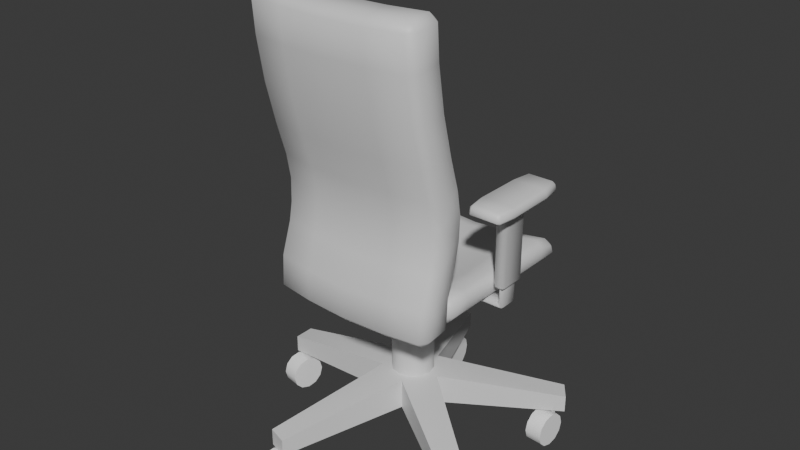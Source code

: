 # Source: Chair.blend  (saved by Blender 4.5.90; exported with 4.5.12 LTS)
import bpy
from mathutils import Matrix  # noqa: F401  (used for matrix-valued properties, if any)

bpy.ops.wm.read_factory_settings(use_empty=True)
scene = bpy.context.scene
scene.name = 'Scene'

# ---- collections
col_collection = bpy.data.collections.new('Collection'); scene.collection.children.link(col_collection)

# ---- materials (node trees are filled in below, after node groups)
mat_chairstarmaterial = bpy.data.materials.new('ChairStarMaterial')
mat_chairwheelmaterial = bpy.data.materials.new('ChairWheelMaterial')
mat_chaircylindermaterial = bpy.data.materials.new('ChairCylinderMaterial')
mat_chairseatmaterial = bpy.data.materials.new('ChairSeatMaterial')
mat_chairtechnicboxmaterial = bpy.data.materials.new('ChairTechnicBoxMaterial')
mat_chairbackrestmaterial = bpy.data.materials.new('ChairBackRestMaterial')
mat_chairarmrestmaterial = bpy.data.materials.new('ChairArmRestMaterial')
mat_chairarmrestholdermaterial = bpy.data.materials.new('ChairArmRestHolderMaterial')

# ---- node groups
ng_smooth_by_angle_001 = bpy.data.node_groups.new('Smooth by Angle.001', 'GeometryNodeTree')
_s = ng_smooth_by_angle_001.interface.new_socket(name='Mesh', in_out='OUTPUT', socket_type='NodeSocketGeometry')
_s = ng_smooth_by_angle_001.interface.new_socket(name='Mesh', in_out='INPUT', socket_type='NodeSocketGeometry')
_s = ng_smooth_by_angle_001.interface.new_socket(name='Angle', in_out='INPUT', socket_type='NodeSocketFloat')
_s.subtype = 'ANGLE'
_s.default_value = 0.5236
_s.min_value = 0.0
_s.max_value = 3.142
_s.description = 'Maximum face angle for smooth edges'
_s = ng_smooth_by_angle_001.interface.new_socket(name='Ignore Sharpness', in_out='INPUT', socket_type='NodeSocketBool')
_s.force_non_field = True
ng_smooth_by_angle_001.description = 'Set the sharpness of mesh edges based on the angle between the neighboring faces'
ng_smooth_by_angle_001.is_modifier = True
_N = ng_smooth_by_angle_001.nodes; _L = ng_smooth_by_angle_001.links
n0 = _N.new('GeometryNodeSetShadeSmooth'); n0.name = 'Set Shade Smooth'; n0.location = (120, -80)
n0.domain = 'EDGE'
n1 = _N.new('GeometryNodeSetShadeSmooth'); n1.name = 'Set Shade Smooth.001'; n1.location = (300, -80)
n2 = _N.new('NodeGroupOutput'); n2.name = 'Group Output'; n2.location = (480, -80)
n3 = _N.new('GeometryNodeInputMeshEdgeAngle'); n3.name = 'Edge Angle'; n3.location = (-440, -240)
n4 = _N.new('NodeGroupInput'); n4.name = 'Group Input'; n4.location = (-80, -80)
n5 = _N.new('GeometryNodeInputEdgeSmooth'); n5.name = 'Is Edge Smooth'; n5.location = (-260, -120)
n6 = _N.new('GeometryNodeInputShadeSmooth'); n6.name = 'Is Shade Smooth'; n6.location = (-440, -397)
n7 = _N.new('FunctionNodeCompare'); n7.name = 'Compare'; n7.location = (-260, -260)
n7.operation = 'LESS_EQUAL'
n7.inputs[6].default_value = (0.0, 0.0, 0.0, 0.0)
n7.inputs[7].default_value = (0.0, 0.0, 0.0, 0.0)
n8 = _N.new('FunctionNodeBooleanMath'); n8.name = 'Boolean Math.001'; n8.location = (-80, -260)
n9 = _N.new('NodeGroupInput'); n9.name = 'Group Input.001'; n9.location = (-440, -329)
n10 = _N.new('NodeGroupInput'); n10.name = 'Group Input.002'; n10.location = (-259, -189)
n11 = _N.new('FunctionNodeBooleanMath'); n11.name = 'Boolean Math'; n11.location = (-80, -149)
n11.operation = 'OR'
n12 = _N.new('FunctionNodeBooleanMath'); n12.name = 'Boolean Math.002'; n12.location = (-260, -380)
n12.operation = 'OR'
n13 = _N.new('NodeGroupInput'); n13.name = 'Group Input.003'; n13.location = (-440, -460)
_L.new(n3.outputs[0], n7.inputs[0])
_L.new(n1.outputs[0], n2.inputs[0])
_L.new(n9.outputs[1], n7.inputs[1])
_L.new(n7.outputs[0], n8.inputs[0])
_L.new(n4.outputs[0], n0.inputs[0])
_L.new(n0.outputs[0], n1.inputs[0])
_L.new(n8.outputs[0], n0.inputs[2])
_L.new(n10.outputs[2], n11.inputs[1])
_L.new(n5.outputs[0], n11.inputs[0])
_L.new(n11.outputs[0], n0.inputs[1])
_L.new(n13.outputs[2], n12.inputs[1])
_L.new(n6.outputs[0], n12.inputs[0])
_L.new(n12.outputs[0], n8.inputs[1])
n2.is_active_output = True

# ---- material node trees
mat_chairstarmaterial.use_nodes = True; mat_chairstarmaterial.node_tree.nodes.clear()
_N = mat_chairstarmaterial.node_tree.nodes; _L = mat_chairstarmaterial.node_tree.links
n0 = _N.new('ShaderNodeBsdfPrincipled'); n0.name = 'Principled BSDF'; n0.location = (-200, 100)
n1 = _N.new('ShaderNodeOutputMaterial'); n1.name = 'Material Output'; n1.location = (200, 100)
_L.new(n0.outputs[0], n1.inputs[0])
n1.is_active_output = True
mat_chairwheelmaterial.use_nodes = True; mat_chairwheelmaterial.node_tree.nodes.clear()
_N = mat_chairwheelmaterial.node_tree.nodes; _L = mat_chairwheelmaterial.node_tree.links
n0 = _N.new('ShaderNodeBsdfPrincipled'); n0.name = 'Principled BSDF'; n0.location = (-200, 100)
n0.inputs[0].default_value = (1.0, 1.0, 1.0, 1.0)
n1 = _N.new('ShaderNodeOutputMaterial'); n1.name = 'Material Output'; n1.location = (200, 100)
_L.new(n0.outputs[0], n1.inputs[0])
n1.is_active_output = True
mat_chaircylindermaterial.use_nodes = True; mat_chaircylindermaterial.node_tree.nodes.clear()
_N = mat_chaircylindermaterial.node_tree.nodes; _L = mat_chaircylindermaterial.node_tree.links
n0 = _N.new('ShaderNodeBsdfPrincipled'); n0.name = 'Principled BSDF'; n0.location = (-200, 100)
n1 = _N.new('ShaderNodeOutputMaterial'); n1.name = 'Material Output'; n1.location = (200, 100)
_L.new(n0.outputs[0], n1.inputs[0])
n1.is_active_output = True
mat_chairseatmaterial.use_nodes = True; mat_chairseatmaterial.node_tree.nodes.clear()
_N = mat_chairseatmaterial.node_tree.nodes; _L = mat_chairseatmaterial.node_tree.links
n0 = _N.new('ShaderNodeBsdfPrincipled'); n0.name = 'Principled BSDF'; n0.location = (-200, 100)
n1 = _N.new('ShaderNodeOutputMaterial'); n1.name = 'Material Output'; n1.location = (200, 100)
_L.new(n0.outputs[0], n1.inputs[0])
n1.is_active_output = True
mat_chairtechnicboxmaterial.use_nodes = True; mat_chairtechnicboxmaterial.node_tree.nodes.clear()
_N = mat_chairtechnicboxmaterial.node_tree.nodes; _L = mat_chairtechnicboxmaterial.node_tree.links
n0 = _N.new('ShaderNodeBsdfPrincipled'); n0.name = 'Principled BSDF'; n0.location = (-200, 100)
n1 = _N.new('ShaderNodeOutputMaterial'); n1.name = 'Material Output'; n1.location = (200, 100)
_L.new(n0.outputs[0], n1.inputs[0])
n1.is_active_output = True
mat_chairbackrestmaterial.use_nodes = True; mat_chairbackrestmaterial.node_tree.nodes.clear()
_N = mat_chairbackrestmaterial.node_tree.nodes; _L = mat_chairbackrestmaterial.node_tree.links
n0 = _N.new('ShaderNodeBsdfPrincipled'); n0.name = 'Principled BSDF'; n0.location = (-200, 100)
n1 = _N.new('ShaderNodeOutputMaterial'); n1.name = 'Material Output'; n1.location = (200, 100)
_L.new(n0.outputs[0], n1.inputs[0])
n1.is_active_output = True
mat_chairarmrestmaterial.use_nodes = True; mat_chairarmrestmaterial.node_tree.nodes.clear()
_N = mat_chairarmrestmaterial.node_tree.nodes; _L = mat_chairarmrestmaterial.node_tree.links
n0 = _N.new('ShaderNodeBsdfPrincipled'); n0.name = 'Principled BSDF'; n0.location = (-200, 100)
n1 = _N.new('ShaderNodeOutputMaterial'); n1.name = 'Material Output'; n1.location = (200, 100)
_L.new(n0.outputs[0], n1.inputs[0])
n1.is_active_output = True
mat_chairarmrestholdermaterial.use_nodes = True; mat_chairarmrestholdermaterial.node_tree.nodes.clear()
_N = mat_chairarmrestholdermaterial.node_tree.nodes; _L = mat_chairarmrestholdermaterial.node_tree.links
n0 = _N.new('ShaderNodeBsdfPrincipled'); n0.name = 'Principled BSDF'; n0.location = (-200, 100)
n1 = _N.new('ShaderNodeOutputMaterial'); n1.name = 'Material Output'; n1.location = (200, 100)
_L.new(n0.outputs[0], n1.inputs[0])
n1.is_active_output = True

# ---- world
world_world = bpy.data.worlds.new('World'); scene.world = world_world
world_world.use_nodes = True; world_world.node_tree.nodes.clear()
_N = world_world.node_tree.nodes; _L = world_world.node_tree.links
n0 = _N.new('ShaderNodeOutputWorld'); n0.name = 'World Output'; n0.location = (200, 100)
n1 = _N.new('ShaderNodeBackground'); n1.name = 'Background'; n1.location = (-200, 100)
n1.inputs[0].default_value = (0.05088, 0.05088, 0.05088, 1.0)
_L.new(n1.outputs[0], n0.inputs[0])
n0.is_active_output = True
world_world.color = (0.05088, 0.05088, 0.05088)
world_world.sun_shadow_jitter_overblur = 0.0

# ---- meshes
me_cylinder = bpy.data.meshes.new('Cylinder')
me_cylinder.from_pydata([(0.085, -3.492e-09, -0.05), (0.085, -3.492e-09, 0.0375), (0.02627, -0.08084, -0.05), (0.02627, -0.08084, 0.0375), (-0.06877, -0.04996, -0.05), (-0.06877, -0.04996, 0.0375), (-0.06877, 0.04996, -0.05), (-0.06877, 0.04996, 0.0375), (0.02627, 0.08084, -0.05), (0.02627, 0.08084, 0.0375), (-0.1052, -0.4189, -0.03158), (-0.1052, -0.4189, -0.08158), (-0.1611, -0.4007, -0.08158), (-0.1611, -0.4007, -0.03158), (0.3659, -0.2295, -0.08158), (0.3313, -0.2771, -0.08158), (0.3313, -0.2771, -0.03158), (0.3659, -0.2295, -0.03158), (0.3659, 0.2295, -0.08158), (0.3659, 0.2295, -0.03158), (0.3313, 0.2771, -0.03158), (0.3313, 0.2771, -0.08158), (-0.1611, 0.4007, -0.03158), (-0.1611, 0.4007, -0.08158), (-0.1052, 0.4189, -0.08158), (-0.1052, 0.4189, -0.03158), (-0.4309, -0.02939, -0.03158), (-0.4309, -0.02939, -0.08158), (-0.4309, 0.02939, -0.08158), (-0.4309, 0.02939, -0.03158)], [], [(0, 1, 17, 14), (5, 4, 12, 13), (4, 5, 26, 27), (3, 1, 9, 7, 5), (7, 9, 25, 22), (1, 0, 18, 19), (0, 2, 4, 6, 8), (11, 10, 13, 12), (4, 2, 11, 12), (3, 5, 13, 10), (2, 3, 10, 11), (14, 17, 16, 15), (2, 0, 14, 15), (3, 2, 15, 16), (1, 3, 16, 17), (21, 20, 19, 18), (0, 8, 21, 18), (9, 1, 19, 20), (8, 9, 20, 21), (23, 22, 25, 24), (6, 7, 22, 23), (9, 8, 24, 25), (8, 6, 23, 24), (27, 26, 29, 28), (7, 6, 28, 29), (6, 4, 27, 28), (5, 7, 29, 26)])
me_cylinder.polygons.foreach_set('use_smooth', [True] * 27)
_uv = me_cylinder.uv_layers.new(name='UVMap')
_uv.uv.foreach_set('vector', [0.1094, 0.5307, 0.1641, 0.5257, 0.1406, 0.7488, 0.1094, 0.7517, 0.1641, 0.5257, 0.2187, 0.5307, 0.2187, 0.7517, 0.1875, 0.7488, 0.2187, 0.5307, 0.2734, 0.5257, 0.25, 0.7488, 0.2187, 0.7517, 0.3237, 0.2629, 0.2869, 0.3136, 0.2272, 0.2942, 0.2272, 0.2315, 0.2869, 0.2121, 0.2272, 0.2315, 0.2272, 0.2942, -1.307e-08, 0.2813, -1.801e-08, 0.2444, 2.017e-10, 0.5257, 0.05469, 0.5307, 0.05469, 0.7517, 0.02344, 0.7488, 0.7869, 0.3136, 0.7272, 0.2942, 0.7272, 0.2315, 0.7869, 0.2121, 0.8237, 0.2629, 0.6096, 0.5626, 0.5782, 0.5626, 0.5782, 0.5257, 0.6096, 0.5257, 0.7272, 0.2315, 0.7272, 0.2942, 0.5, 0.2813, 0.5, 0.2444, 0.3237, 0.2629, 0.2869, 0.2121, 0.4783, 0.08901, 0.5, 0.1188, 0.05469, 0.5307, 0.1094, 0.5257, 0.08594, 0.7488, 0.05469, 0.7517, 0.5782, 0.5626, 0.5469, 0.5626, 0.5469, 0.5257, 0.5782, 0.5257, 0.7272, 0.2942, 0.7869, 0.3136, 0.7044, 0.5257, 0.6693, 0.5143, 0.2734, 0.5257, 0.3281, 0.5307, 0.3281, 0.7517, 0.2969, 0.7488, 0.2869, 0.3136, 0.3237, 0.2629, 0.5, 0.4069, 0.4783, 0.4367, 0.6724, 0.5626, 0.641, 0.5626, 0.641, 0.5257, 0.6724, 0.5257, 0.7869, 0.3136, 0.8237, 0.2629, 1.0, 0.4069, 0.9783, 0.4367, 0.2272, 0.2942, 0.2869, 0.3136, 0.2044, 0.5257, 0.1693, 0.5143, 0.3281, 0.5307, 0.3828, 0.5257, 0.3594, 0.7488, 0.3281, 0.7517, 0.641, 0.5626, 0.6096, 0.5626, 0.6096, 0.5257, 0.641, 0.5257, 0.3828, 0.5307, 0.4375, 0.5257, 0.4141, 0.7488, 0.3828, 0.7517, 0.4375, 0.5257, 0.4922, 0.5307, 0.4922, 0.7517, 0.4609, 0.7488, 0.8237, 0.2629, 0.7869, 0.2121, 0.9783, 0.08901, 1.0, 0.1188, 0.7038, 0.5626, 0.6724, 0.5626, 0.6724, 0.5257, 0.7038, 0.5257, 0.4922, 0.5257, 0.5469, 0.5307, 0.5469, 0.7517, 0.5156, 0.7488, 0.7869, 0.2121, 0.7272, 0.2315, 0.6693, 0.0114, 0.7044, -1.547e-08, 0.2869, 0.2121, 0.2272, 0.2315, 0.1693, 0.0114, 0.2044, -9.727e-09])
me_cylinder.materials.append(mat_chairstarmaterial)
me_cylinder.update()
me_cylinder_002 = bpy.data.meshes.new('Cylinder.002')
me_cylinder_002.from_pydata([(1.552e-10, 0.01, -0.025), (0.00866, 0.005, -0.025), (1.552e-10, 0.01, 0.025), (-0.00866, 0.005, -0.025), (-0.00866, -0.005, -0.025), (-0.00866, 0.005, 0.025), (-0.00866, -0.005, 0.025), (1.552e-10, -0.01, 0.025), (0.00866, -0.005, 0.025), (1.552e-10, -0.01, -0.025), (0.00866, -0.005, -0.025), (0.00866, 0.005, 0.025), (0.025, 0.085, -0.04), (-0.025, 0.085, -0.04), (0.025, 0.0783, -0.015), (-0.025, 0.0783, -0.015), (0.025, 0.06, 0.003301), (-0.025, 0.06, 0.003301), (0.025, 0.035, 0.01), (-0.025, 0.035, 0.01), (0.025, 0.01, 0.003301), (-0.025, 0.01, 0.003301), (0.025, -0.008301, -0.015), (-0.025, -0.008301, -0.015), (0.025, -0.015, -0.04), (-0.025, -0.015, -0.04), (0.025, -0.008301, -0.065), (-0.025, -0.008301, -0.065), (0.025, 0.01, -0.0833), (-0.025, 0.01, -0.0833), (0.025, 0.035, -0.09), (-0.025, 0.035, -0.09), (0.025, 0.06, -0.0833), (-0.025, 0.06, -0.0833), (0.025, 0.0783, -0.065), (-0.025, 0.0783, -0.065)], [], [(0, 1, 10, 9, 4, 3), (0, 2, 11, 1), (3, 5, 2, 0), (4, 6, 5, 3), (11, 2, 5, 6, 7, 8), (9, 7, 6, 4), (10, 8, 7, 9), (1, 11, 8, 10), (12, 13, 15, 14), (14, 15, 17, 16), (16, 17, 19, 18), (18, 19, 21, 20), (20, 21, 23, 22), (22, 23, 25, 24), (24, 25, 27, 26), (26, 27, 29, 28), (28, 29, 31, 30), (30, 31, 33, 32), (15, 13, 35, 33, 31, 29, 27, 25, 23, 21, 19, 17), (32, 33, 35, 34), (34, 35, 13, 12), (12, 14, 16, 18, 20, 22, 24, 26, 28, 30, 32, 34)])
me_cylinder_002.polygons.foreach_set('use_smooth', [True] * 22)
_uv = me_cylinder_002.uv_layers.new(name='UVMap')
_uv.uv.foreach_set('vector', [0.3313, 0.8962, 0.3313, 0.8472, 0.3734, 0.8234, 0.4154, 0.8486, 0.4154, 0.8976, 0.3734, 0.9214, 0.7809, 0.9655, 0.7809, 0.7278, 0.8235, 0.7215, 0.8235, 0.9592, 0.7382, 0.9592, 0.7382, 0.7215, 0.7809, 0.7278, 0.7809, 0.9655, 0.9087, 0.9676, 0.9087, 0.7215, 0.9579, 0.7215, 0.9579, 0.9676, 0.3313, 0.848, 0.3313, 0.8972, 0.2887, 0.9218, 0.2461, 0.8972, 0.2461, 0.848, 0.2887, 0.8234, 0.8661, 0.9655, 0.8661, 0.7278, 0.9087, 0.7215, 0.9087, 0.9592, 0.8235, 0.9592, 0.8235, 0.7215, 0.8661, 0.7278, 0.8661, 0.9655, 0.9508, 0.2461, 0.9508, 0.0, 1.0, 0.0, 1.0, 0.2461, 0.4922, 0.7131, 0.2461, 0.7131, 0.2461, 0.5857, 0.4922, 0.5857, 0.4922, 0.5857, 0.2461, 0.5857, 0.2461, 0.4754, 0.4922, 0.4754, 0.9843, 0.4754, 0.9843, 0.7215, 0.8613, 0.7215, 0.8613, 0.4754, 0.8613, 0.4754, 0.8613, 0.7215, 0.7382, 0.7215, 0.7382, 0.4754, 0.4922, 0.4754, 0.7382, 0.4754, 0.7382, 0.5857, 0.4922, 0.5857, 0.4922, 0.5857, 0.7382, 0.5857, 0.7382, 0.7131, 0.4922, 0.7131, 0.4922, 0.7131, 0.7382, 0.7131, 0.7382, 0.8234, 0.4922, 0.8234, 3.336e-09, 0.4754, 0.2461, 0.4754, 0.2461, 0.581, 1.011e-09, 0.581, 1.011e-09, 0.581, 0.2461, 0.581, 0.2461, 0.7081, 3.131e-08, 0.7081, 3.131e-08, 0.7081, 0.2461, 0.7081, 0.2461, 0.8226, 2.193e-08, 0.8226, 0.174, 6.013e-08, 0.3014, 5.573e-08, 0.4117, 0.06369, 0.4754, 0.174, 0.4754, 0.3014, 0.4117, 0.4117, 0.3014, 0.4754, 0.174, 0.4754, 0.06369, 0.4117, -1.779e-08, 0.3014, -2.338e-08, 0.174, 0.06369, 0.06369, 2.193e-08, 0.8226, 0.2461, 0.8226, 0.2461, 0.8938, 3.892e-08, 0.8938, 0.4922, 0.8234, 0.2461, 0.8234, 0.2461, 0.7131, 0.4922, 0.7131, 0.4754, 0.174, 0.5391, 0.06369, 0.6494, -2.647e-10, 0.7768, 8.155e-09, 0.8871, 0.06369, 0.9508, 0.174, 0.9508, 0.3014, 0.8871, 0.4117, 0.7768, 0.4754, 0.6494, 0.4754, 0.5391, 0.4117, 0.4754, 0.3014])
me_cylinder_002.materials.append(mat_chairwheelmaterial)
me_cylinder_002.update()
me_cylinder_004 = bpy.data.meshes.new('Cylinder.004')
me_cylinder_004.from_pydata([(0.009511, 0.00309, -0.025), (0.007431, -0.006691, -0.025), (0.009511, 0.00309, 0.025), (0.002079, 0.009781, -0.025), (-0.007431, 0.006691, -0.025), (0.002079, 0.009781, 0.025), (-0.007431, 0.006691, 0.025), (-0.009511, -0.00309, 0.025), (-0.002079, -0.009781, 0.025), (-0.009511, -0.00309, -0.025), (-0.002079, -0.009781, -0.025), (0.007431, -0.006691, 0.025), (0.08857, 0.00249, -0.04), (0.08219, 0.00042, -0.015), (0.07311, 0.05004, -0.04), (0.08219, 0.00042, -0.065), (0.06479, -0.005235, -0.0833), (0.06674, 0.04797, -0.065), (0.04934, 0.04232, -0.0833), (0.02556, 0.03459, -0.09), (0.001785, 0.02687, -0.0833), (0.04101, -0.01296, -0.09), (0.01724, -0.02069, -0.0833), (-0.0001696, -0.02634, -0.065), (-0.00654, -0.02841, -0.04), (-0.01562, 0.02121, -0.065), (-0.02199, 0.01914, -0.04), (-0.01562, 0.02121, -0.015), (0.001785, 0.02687, 0.003301), (-0.0001696, -0.02634, -0.015), (0.01724, -0.02069, 0.003301), (0.04101, -0.01296, 0.01), (0.06479, -0.005235, 0.003301), (0.02556, 0.03459, 0.01), (0.04934, 0.04232, 0.003301), (0.06674, 0.04797, -0.015)], [], [(0, 1, 10, 9, 4, 3), (0, 2, 11, 1), (3, 5, 2, 0), (4, 6, 5, 3), (11, 2, 5, 6, 7, 8), (9, 7, 6, 4), (10, 8, 7, 9), (1, 11, 8, 10), (12, 13, 32, 31, 30, 29, 24, 23, 22, 21, 16, 15), (12, 14, 35, 13), (15, 17, 14, 12), (16, 18, 17, 15), (35, 14, 17, 18, 19, 20, 25, 26, 27, 28, 33, 34), (21, 19, 18, 16), (22, 20, 19, 21), (23, 25, 20, 22), (24, 26, 25, 23), (29, 27, 26, 24), (30, 28, 27, 29), (31, 33, 28, 30), (32, 34, 33, 31), (13, 35, 34, 32)])
me_cylinder_004.polygons.foreach_set('use_smooth', [True] * 22)
_uv = me_cylinder_004.uv_layers.new(name='UVMap')
_uv.uv.foreach_set('vector', [0.8213, 0.7562, 0.7765, 0.7379, 0.7765, 0.7013, 0.8213, 0.683, 0.8661, 0.7013, 0.8661, 0.7379, 0.9109, 0.683, 0.9109, 0.5, 0.9558, 0.5183, 0.9558, 0.7013, 0.8661, 0.7013, 0.8661, 0.5183, 0.9109, 0.5, 0.9109, 0.683, 0.8661, 0.9601, 0.8661, 0.7013, 0.9179, 0.7013, 0.9179, 0.9601, 0.8213, 0.7562, 0.8661, 0.7821, 0.8661, 0.8339, 0.8213, 0.8597, 0.7765, 0.8339, 0.7765, 0.7821, 0.8213, 0.683, 0.8213, 0.5, 0.8661, 0.5183, 0.8661, 0.7013, 0.7765, 0.7013, 0.7765, 0.5183, 0.8213, 0.5, 0.8213, 0.683, 0.9179, 0.9601, 0.9179, 0.7013, 0.9696, 0.7013, 0.9696, 0.9601, 1.911e-09, 0.183, 0.06699, 0.06699, 0.183, 1.415e-09, 0.317, 2.21e-08, 0.433, 0.06699, 0.5, 0.183, 0.5, 0.317, 0.433, 0.433, 0.317, 0.5, 0.183, 0.5, 0.06699, 0.433, -1.494e-08, 0.317, 0.5176, 0.567, 0.2588, 0.567, 0.2588, 0.5, 0.5176, 0.5, 0.5176, 0.683, 0.2588, 0.683, 0.2588, 0.567, 0.5176, 0.567, 0.5176, 0.817, 0.2588, 0.817, 0.2588, 0.683, 0.5176, 0.683, 1.0, 0.183, 1.0, 0.317, 0.933, 0.433, 0.817, 0.5, 0.683, 0.5, 0.567, 0.433, 0.5, 0.317, 0.5, 0.183, 0.567, 0.06699, 0.683, 1.396e-09, 0.817, -1.208e-08, 0.933, 0.06699, 0.5176, 0.933, 0.2588, 0.933, 0.2588, 0.817, 0.5176, 0.817, 0.5176, 0.817, 0.7765, 0.817, 0.7765, 0.933, 0.5176, 0.933, 0.5176, 0.683, 0.7765, 0.683, 0.7765, 0.817, 0.5176, 0.817, 0.5176, 0.567, 0.7765, 0.567, 0.7765, 0.683, 0.5176, 0.683, 0.5176, 0.5, 0.7765, 0.5, 0.7765, 0.567, 0.5176, 0.567, 0.2588, 0.5947, -3.521e-09, 0.5947, 2.396e-08, 0.5, 0.2588, 0.5, 0.2588, 0.7241, 2.826e-08, 0.7241, -3.521e-09, 0.5947, 0.2588, 0.5947, 0.2588, 0.8536, 6.004e-08, 0.8536, 2.826e-08, 0.7241, 0.2588, 0.7241, 0.2588, 0.9483, 3.257e-08, 0.9483, 6.004e-08, 0.8536, 0.2588, 0.8536])
me_cylinder_004.materials.append(mat_chairwheelmaterial)
me_cylinder_004.update()
me_cylinder_006 = bpy.data.meshes.new('Cylinder.006')
me_cylinder_006.from_pydata([(0.005878, -0.00809, -0.025), (-0.004067, -0.009135, -0.025), (0.005878, -0.00809, 0.025), (0.009945, 0.001045, -0.025), (0.004067, 0.009135, -0.025), (0.009945, 0.001045, 0.025), (0.004067, 0.009135, 0.025), (-0.005878, 0.00809, 0.025), (-0.009945, -0.001045, 0.025), (-0.005878, 0.00809, -0.025), (-0.009945, -0.001045, -0.025), (-0.004067, -0.009135, 0.025), (0.02974, -0.08346, -0.04), (0.0258, -0.07804, -0.015), (0.07019, -0.05407, -0.04), (0.0258, -0.07804, -0.065), (0.01504, -0.06324, -0.0833), (0.06625, -0.04865, -0.065), (0.05549, -0.03385, -0.0833), (0.0408, -0.01362, -0.09), (0.0261, 0.006604, -0.0833), (0.0003471, -0.04301, -0.09), (-0.01435, -0.02278, -0.0833), (-0.0251, -0.007979, -0.065), (-0.02904, -0.002559, -0.04), (0.01535, 0.02141, -0.065), (0.01141, 0.02683, -0.04), (0.01535, 0.02141, -0.015), (0.0261, 0.006604, 0.003301), (-0.0251, -0.007979, -0.015), (-0.01435, -0.02278, 0.003301), (0.0003471, -0.04301, 0.01), (0.01504, -0.06324, 0.003301), (0.0408, -0.01362, 0.01), (0.05549, -0.03385, 0.003301), (0.06625, -0.04865, -0.015)], [], [(0, 1, 10, 9, 4, 3), (0, 2, 11, 1), (3, 5, 2, 0), (4, 6, 5, 3), (11, 2, 5, 6, 7, 8), (9, 7, 6, 4), (10, 8, 7, 9), (1, 11, 8, 10), (12, 13, 32, 31, 30, 29, 24, 23, 22, 21, 16, 15), (12, 14, 35, 13), (15, 17, 14, 12), (16, 18, 17, 15), (35, 14, 17, 18, 19, 20, 25, 26, 27, 28, 33, 34), (21, 19, 18, 16), (22, 20, 19, 21), (23, 25, 20, 22), (24, 26, 25, 23), (29, 27, 26, 24), (30, 28, 27, 29), (31, 33, 28, 30), (32, 34, 33, 31), (13, 35, 34, 32)])
me_cylinder_006.polygons.foreach_set('use_smooth', [True] * 22)
_uv = me_cylinder_006.uv_layers.new(name='UVMap')
_uv.uv.foreach_set('vector', [0.8205, 0.7688, 0.8609, 0.7921, 0.8609, 0.8387, 0.8205, 0.862, 0.7801, 0.8387, 0.7801, 0.7921, 0.9411, 0.2312, 0.9411, 0.006034, 0.9815, 1.737e-08, 0.9815, 0.2252, 0.9007, 0.2252, 0.9007, 0.0, 0.9411, 0.006034, 0.9411, 0.2312, 0.9325, 0.9166, 0.9325, 0.6835, 0.9791, 0.6835, 0.9791, 0.9166, 0.4662, 0.8021, 0.5066, 0.7792, 0.547, 0.8021, 0.547, 0.8479, 0.5066, 0.8708, 0.4662, 0.8479, 0.7397, 0.994, 0.7397, 0.7688, 0.7801, 0.7748, 0.7801, 1.0, 0.6994, 1.0, 0.6994, 0.7748, 0.7397, 0.7688, 0.7397, 0.994, 0.9325, 0.6835, 0.9325, 0.4503, 0.9791, 0.4503, 0.9791, 0.6835, 0.1648, 0.4503, 0.06034, 0.39, 5.153e-08, 0.2855, -9.323e-09, 0.1648, 0.06034, 0.06034, 0.1648, 1.873e-08, 0.2855, 1.092e-08, 0.39, 0.06034, 0.4503, 0.1648, 0.4503, 0.2855, 0.39, 0.39, 0.2855, 0.4503, 0.4662, 0.6755, 0.2331, 0.6755, 0.2331, 0.5549, 0.4662, 0.5549, 0.4662, 0.78, 0.2331, 0.78, 0.2331, 0.6755, 0.4662, 0.6755, 0.9325, 0.5357, 0.6994, 0.5357, 0.6994, 0.4503, 0.9325, 0.4503, 0.8404, 0.06034, 0.9007, 0.1648, 0.9007, 0.2855, 0.8404, 0.39, 0.7359, 0.4503, 0.6152, 0.4503, 0.5107, 0.39, 0.4503, 0.2855, 0.4503, 0.1648, 0.5107, 0.06034, 0.6152, 8.229e-09, 0.7359, 9.566e-10, 0.9325, 0.6522, 0.6994, 0.6522, 0.6994, 0.5357, 0.9325, 0.5357, 0.9325, 0.7688, 0.6994, 0.7688, 0.6994, 0.6522, 0.9325, 0.6522, 8.905e-08, 0.6755, 0.2331, 0.6755, 0.2331, 0.78, 3.8e-09, 0.78, 2.912e-08, 0.5549, 0.2331, 0.5549, 0.2331, 0.6755, 8.905e-08, 0.6755, 1.231e-07, 0.4503, 0.2331, 0.4503, 0.2331, 0.5549, 2.912e-08, 0.5549, 0.4662, 0.6792, 0.6994, 0.6792, 0.6994, 0.7792, 0.4662, 0.7792, 0.4662, 0.5588, 0.6994, 0.5588, 0.6994, 0.6792, 0.4662, 0.6792, 0.4662, 0.4503, 0.6994, 0.4503, 0.6994, 0.5588, 0.4662, 0.5588, 0.4662, 0.5549, 0.2331, 0.5549, 0.2331, 0.4503, 0.4662, 0.4503])
me_cylinder_006.materials.append(mat_chairwheelmaterial)
me_cylinder_006.update()
me_cylinder_008 = bpy.data.meshes.new('Cylinder.008')
me_cylinder_008.from_pydata([(-0.005878, -0.00809, -0.025), (-0.009945, 0.001045, -0.025), (-0.005878, -0.00809, 0.025), (0.004067, -0.009135, -0.025), (0.009945, -0.001045, -0.025), (0.004067, -0.009135, 0.025), (0.009945, -0.001045, 0.025), (0.005878, 0.00809, 0.025), (-0.004067, 0.009135, 0.025), (0.005878, 0.00809, -0.025), (-0.004067, 0.009135, -0.025), (-0.009945, 0.001045, 0.025), (-0.07019, -0.05407, -0.04), (-0.06625, -0.04865, -0.015), (-0.02974, -0.08346, -0.04), (-0.06625, -0.04865, -0.065), (-0.05549, -0.03385, -0.0833), (-0.0258, -0.07804, -0.065), (-0.01504, -0.06324, -0.0833), (-0.0003471, -0.04301, -0.09), (0.01435, -0.02278, -0.0833), (-0.0408, -0.01362, -0.09), (-0.0261, 0.006604, -0.0833), (-0.01535, 0.02141, -0.065), (-0.01141, 0.02683, -0.04), (0.0251, -0.007979, -0.065), (0.02904, -0.002559, -0.04), (0.0251, -0.007979, -0.015), (0.01435, -0.02278, 0.003301), (-0.01535, 0.02141, -0.015), (-0.0261, 0.006604, 0.003301), (-0.0408, -0.01362, 0.01), (-0.05549, -0.03385, 0.003301), (-0.0003471, -0.04301, 0.01), (-0.01504, -0.06324, 0.003301), (-0.0258, -0.07804, -0.015)], [], [(0, 1, 10, 9, 4, 3), (0, 2, 11, 1), (3, 5, 2, 0), (4, 6, 5, 3), (11, 2, 5, 6, 7, 8), (9, 7, 6, 4), (10, 8, 7, 9), (1, 11, 8, 10), (12, 13, 32, 31, 30, 29, 24, 23, 22, 21, 16, 15), (12, 14, 35, 13), (15, 17, 14, 12), (16, 18, 17, 15), (35, 14, 17, 18, 19, 20, 25, 26, 27, 28, 33, 34), (21, 19, 18, 16), (22, 20, 19, 21), (23, 25, 20, 22), (24, 26, 25, 23), (29, 27, 26, 24), (30, 28, 27, 29), (31, 33, 28, 30), (32, 34, 33, 31), (13, 35, 34, 32)])
me_cylinder_008.polygons.foreach_set('use_smooth', [True] * 22)
_uv = me_cylinder_008.uv_layers.new(name='UVMap')
_uv.uv.foreach_set('vector', [0.6202, 0.8394, 0.6202, 0.7935, 0.6596, 0.7712, 0.699, 0.7948, 0.699, 0.8407, 0.6596, 0.863, 0.9314, 0.2228, 0.9314, 0.0, 0.9713, 0.005971, 0.9713, 0.2288, 0.8914, 0.2288, 0.8914, 0.005971, 0.9314, 0.0, 0.9314, 0.2228, 0.9228, 0.9071, 0.9228, 0.6764, 0.969, 0.6764, 0.969, 0.9071, 0.6202, 0.7935, 0.6202, 0.8394, 0.5807, 0.863, 0.5413, 0.8407, 0.5413, 0.7948, 0.5807, 0.7712, 0.5014, 1.0, 0.5014, 0.7772, 0.5413, 0.7712, 0.5413, 0.994, 0.4614, 0.994, 0.4614, 0.7712, 0.5014, 0.7772, 0.5014, 1.0, 0.9228, 0.6764, 0.9228, 0.4457, 0.969, 0.4457, 0.969, 0.6764, 0.05971, 0.05971, 0.1631, -2.7e-08, 0.2826, 2.116e-07, 0.386, 0.05971, 0.4457, 0.1631, 0.4457, 0.2826, 0.386, 0.386, 0.2826, 0.4457, 0.1631, 0.4457, 0.05971, 0.386, 5.646e-09, 0.2826, 8.766e-09, 0.1631, 0.2307, 0.5491, 2.788e-07, 0.5491, 7.628e-08, 0.4457, 0.2307, 0.4457, 0.2307, 0.6685, -5.901e-09, 0.6685, 2.788e-07, 0.5491, 0.2307, 0.5491, 0.2307, 0.772, 2.997e-07, 0.772, -5.901e-09, 0.6685, 0.2307, 0.6685, 0.8914, 0.1631, 0.8914, 0.2826, 0.8317, 0.386, 0.7283, 0.4457, 0.6088, 0.4457, 0.5054, 0.386, 0.4457, 0.2826, 0.4457, 0.1631, 0.5054, 0.05971, 0.6088, 1.542e-08, 0.7283, 6.577e-09, 0.8317, 0.05971, 0.6921, 0.6638, 0.9228, 0.6638, 0.9228, 0.7712, 0.6921, 0.7712, 0.6921, 0.5447, 0.9228, 0.5447, 0.9228, 0.6638, 0.6921, 0.6638, 0.6921, 0.4457, 0.9228, 0.4457, 0.9228, 0.5447, 0.6921, 0.5447, 0.2307, 0.6686, 0.4614, 0.6685, 0.4614, 0.772, 0.2307, 0.772, 0.2307, 0.5491, 0.4614, 0.5491, 0.4614, 0.6685, 0.2307, 0.6686, 0.2307, 0.4457, 0.4614, 0.4457, 0.4614, 0.5491, 0.2307, 0.5491, 0.6921, 0.553, 0.4614, 0.553, 0.4614, 0.4457, 0.6921, 0.4457, 0.6921, 0.6722, 0.4614, 0.6722, 0.4614, 0.553, 0.6921, 0.553, 0.6921, 0.7712, 0.4614, 0.7712, 0.4614, 0.6722, 0.6921, 0.6722])
me_cylinder_008.materials.append(mat_chairwheelmaterial)
me_cylinder_008.update()
me_cylinder_010 = bpy.data.meshes.new('Cylinder.010')
me_cylinder_010.from_pydata([(-0.009511, 0.00309, -0.025), (-0.002079, 0.009781, -0.025), (-0.009511, 0.00309, 0.025), (-0.007431, -0.006691, -0.025), (0.002079, -0.009781, -0.025), (-0.007431, -0.006691, 0.025), (0.002079, -0.009781, 0.025), (0.00951, -0.00309, 0.025), (0.007431, 0.006691, 0.025), (0.00951, -0.00309, -0.025), (0.007431, 0.006691, -0.025), (-0.002079, 0.009781, 0.025), (-0.07311, 0.05004, -0.04), (-0.06674, 0.04797, -0.015), (-0.08857, 0.00249, -0.04), (-0.06674, 0.04797, -0.065), (-0.04934, 0.04232, -0.0833), (-0.08219, 0.00042, -0.065), (-0.06479, -0.005235, -0.0833), (-0.04101, -0.01296, -0.09), (-0.01724, -0.02069, -0.0833), (-0.02556, 0.03459, -0.09), (-0.001785, 0.02687, -0.0833), (0.01562, 0.02121, -0.065), (0.02199, 0.01914, -0.04), (0.0001695, -0.02634, -0.065), (0.00654, -0.02841, -0.04), (0.0001695, -0.02634, -0.015), (-0.01724, -0.02069, 0.003301), (0.01562, 0.02121, -0.015), (-0.001785, 0.02687, 0.003301), (-0.02556, 0.03459, 0.01), (-0.04934, 0.04232, 0.003301), (-0.04101, -0.01296, 0.01), (-0.06479, -0.005235, 0.003301), (-0.08219, 0.00042, -0.015)], [], [(0, 1, 10, 9, 4, 3), (0, 2, 11, 1), (3, 5, 2, 0), (4, 6, 5, 3), (11, 2, 5, 6, 7, 8), (9, 7, 6, 4), (10, 8, 7, 9), (1, 11, 8, 10), (12, 13, 32, 31, 30, 29, 24, 23, 22, 21, 16, 15), (12, 14, 35, 13), (15, 17, 14, 12), (16, 18, 17, 15), (35, 14, 17, 18, 19, 20, 25, 26, 27, 28, 33, 34), (21, 19, 18, 16), (22, 20, 19, 21), (23, 25, 20, 22), (24, 26, 25, 23), (29, 27, 26, 24), (30, 28, 27, 29), (31, 33, 28, 30), (32, 34, 33, 31), (13, 35, 34, 32)])
me_cylinder_010.polygons.foreach_set('use_smooth', [True] * 22)
_uv = me_cylinder_010.uv_layers.new(name='UVMap')
_uv.uv.foreach_set('vector', [0.699, 0.7948, 0.699, 0.8407, 0.6596, 0.863, 0.6202, 0.8394, 0.6202, 0.7935, 0.6596, 0.7712, 0.9314, 0.2288, 0.9314, 0.005971, 0.9713, 4.297e-08, 0.9713, 0.2229, 0.8914, 0.2228, 0.8914, 0.0, 0.9314, 0.005971, 0.9314, 0.2288, 0.9228, 0.9071, 0.9228, 0.6764, 0.969, 0.6764, 0.969, 0.9071, 0.5413, 0.8407, 0.5413, 0.7948, 0.5807, 0.7712, 0.6202, 0.7935, 0.6202, 0.8394, 0.5808, 0.863, 0.5014, 0.994, 0.5014, 0.7712, 0.5413, 0.7772, 0.5413, 1.0, 0.4614, 1.0, 0.4614, 0.7772, 0.5014, 0.7712, 0.5014, 0.994, 0.9228, 0.6764, 0.9228, 0.4457, 0.969, 0.4457, 0.969, 0.6764, 0.4457, 0.1631, 0.5054, 0.05971, 0.6088, 7.407e-08, 0.7283, -5.167e-09, 0.8317, 0.05971, 0.8914, 0.1631, 0.8914, 0.2826, 0.8317, 0.386, 0.7283, 0.4457, 0.6088, 0.4457, 0.5054, 0.386, 0.4457, 0.2826, 0.2307, 0.6685, 2.407e-07, 0.6685, 0.0, 0.5491, 0.2307, 0.5491, 0.2307, 0.772, 0.0, 0.772, 2.407e-07, 0.6685, 0.2307, 0.6685, 0.6921, 0.5447, 0.4614, 0.5447, 0.4614, 0.4457, 0.6921, 0.4457, 0.386, 0.386, 0.2826, 0.4457, 0.1631, 0.4457, 0.05971, 0.386, 2.289e-08, 0.2826, 6.485e-09, 0.1631, 0.05971, 0.05971, 0.1631, -1.939e-08, 0.2826, 1.336e-07, 0.386, 0.05971, 0.4457, 0.1631, 0.4457, 0.2826, 0.6921, 0.6638, 0.4614, 0.6638, 0.4614, 0.5447, 0.6921, 0.5447, 0.6921, 0.7712, 0.4614, 0.7712, 0.4614, 0.6638, 0.6921, 0.6638, 0.2307, 0.6685, 0.4614, 0.6686, 0.4614, 0.772, 0.2307, 0.772, 0.2307, 0.5491, 0.4614, 0.5491, 0.4614, 0.6686, 0.2307, 0.6685, 0.2307, 0.4457, 0.4614, 0.4457, 0.4614, 0.5491, 0.2307, 0.5491, 0.6921, 0.6722, 0.9228, 0.6722, 0.9228, 0.7712, 0.6921, 0.7712, 0.6921, 0.553, 0.9228, 0.553, 0.9228, 0.6722, 0.6921, 0.6722, 0.6921, 0.4457, 0.9228, 0.4457, 0.9228, 0.553, 0.6921, 0.553, 0.2307, 0.5491, 0.0, 0.5491, 4.555e-07, 0.4457, 0.2307, 0.4457])
me_cylinder_010.materials.append(mat_chairwheelmaterial)
me_cylinder_010.update()
me_cylinder_001 = bpy.data.meshes.new('Cylinder.001')
me_cylinder_001.from_pydata([(-4.075e-11, 0.06, -0.1), (0.03, 0.05196, -0.1), (0.05196, 0.03, -0.1), (0.06, -8.925e-11, -0.1), (0.05196, -0.03, -0.1), (0.03, -0.05196, -0.1), (-4.075e-11, -0.06, -0.1), (-0.03, -0.05196, -0.1), (-0.05196, -0.03, -0.1), (-0.06, -8.925e-11, -0.1), (-0.05196, 0.03, -0.1), (-0.03, 0.05196, -0.1), (-4.075e-11, 0.06, 0.01), (0.03, 0.05196, 0.01), (0.05196, 0.03, 0.01), (0.06, -8.925e-11, 0.01), (0.05196, -0.03, 0.01), (0.03, -0.05196, 0.01), (-4.075e-11, -0.06, 0.01), (-0.03, -0.05196, 0.01), (-0.05196, -0.03, 0.01), (-0.06, -8.925e-11, 0.01), (-0.05196, 0.03, 0.01), (-0.03, 0.05196, 0.01), (2.445e-11, 0.039, 0.11), (0.0195, 0.03377, 0.11), (0.03377, 0.0195, 0.11), (0.039, -2.406e-11, 0.11), (0.03377, -0.0195, 0.11), (0.0195, -0.03377, 0.11), (2.445e-11, -0.039, 0.11), (-0.0195, -0.03377, 0.11), (-0.03377, -0.0195, 0.11), (-0.039, -2.406e-11, 0.11), (-0.03377, 0.0195, 0.11), (-0.0195, 0.03377, 0.11), (2.445e-11, 0.039, 0.01), (0.0195, 0.03377, 0.01), (0.03377, 0.0195, 0.01), (0.039, -2.406e-11, 0.01), (0.03377, -0.0195, 0.01), (0.0195, -0.03377, 0.01), (2.445e-11, -0.039, 0.01), (-0.0195, -0.03377, 0.01), (-0.03377, -0.0195, 0.01), (-0.039, -2.406e-11, 0.01), (-0.03377, 0.0195, 0.01), (-0.0195, 0.03377, 0.01)], [], [(19, 18, 42, 43), (16, 15, 39, 40), (23, 22, 46, 47), (13, 12, 36, 37), (20, 19, 43, 44), (17, 16, 40, 41), (12, 23, 47, 36), (14, 13, 37, 38), (21, 20, 44, 45), (18, 17, 41, 42), (15, 14, 38, 39), (22, 21, 45, 46), (0, 1, 2, 3, 4, 5, 6, 7, 8, 9, 10, 11), (11, 23, 12, 0), (10, 22, 23, 11), (9, 21, 22, 10), (8, 20, 21, 9), (7, 19, 20, 8), (6, 18, 19, 7), (5, 17, 18, 6), (4, 16, 17, 5), (3, 15, 16, 4), (2, 14, 15, 3), (1, 13, 14, 2), (0, 12, 13, 1), (36, 24, 25, 37), (37, 25, 26, 38), (38, 26, 27, 39), (39, 27, 28, 40), (40, 28, 29, 41), (41, 29, 30, 42), (42, 30, 31, 43), (43, 31, 32, 44), (44, 32, 33, 45), (45, 33, 34, 46), (46, 34, 35, 47), (47, 35, 24, 36), (25, 24, 35, 34, 33, 32, 31, 30, 29, 28, 27, 26)])
me_cylinder_001.polygons.foreach_set('use_smooth', [True] * 38)
_uv = me_cylinder_001.uv_layers.new(name='UVMap')
_uv.uv.foreach_set('vector', [0.2215, 1.239e-08, 0.3025, 0.0468, 0.2578, 0.09155, 0.2051, 0.06113, 0.3493, 0.2215, 0.3025, 0.3025, 0.2578, 0.2578, 0.2882, 0.2051, -1.239e-08, 0.2215, -7.153e-09, 0.1279, 0.06113, 0.1442, 0.06113, 0.2051, 0.1279, 0.3493, 0.0468, 0.3025, 0.09155, 0.2578, 0.1442, 0.2882, 0.1279, 7.153e-09, 0.2215, 1.239e-08, 0.2051, 0.06113, 0.1442, 0.06113, 0.3493, 0.1279, 0.3493, 0.2215, 0.2882, 0.2051, 0.2882, 0.1442, 0.0468, 0.3025, -1.239e-08, 0.2215, 0.06113, 0.2051, 0.09155, 0.2578, 0.2215, 0.3493, 0.1279, 0.3493, 0.1442, 0.2882, 0.2051, 0.2882, 0.0468, 0.0468, 0.1279, 7.153e-09, 0.1442, 0.06113, 0.09155, 0.09155, 0.3025, 0.0468, 0.3493, 0.1279, 0.2882, 0.1442, 0.2578, 0.09155, 0.3025, 0.3025, 0.2215, 0.3493, 0.2051, 0.2882, 0.2578, 0.2578, -7.153e-09, 0.1279, 0.0468, 0.0468, 0.09155, 0.09155, 0.06113, 0.1442, 0.0468, 0.6518, -3.193e-08, 0.5708, -2.669e-08, 0.4772, 0.0468, 0.3961, 0.1279, 0.3493, 0.2215, 0.3493, 0.3025, 0.3961, 0.3493, 0.4772, 0.3493, 0.5708, 0.3025, 0.6518, 0.2215, 0.6986, 0.1279, 0.6986, 0.3493, 0.3315, 0.3493, -8.42e-09, 0.4304, -8.42e-09, 0.4304, 0.3315, 0.524, 0.663, 0.524, 0.3315, 0.605, 0.3315, 0.605, 0.663, 0.4304, 0.663, 0.4304, 0.3315, 0.524, 0.3315, 0.524, 0.663, 0.3493, 0.663, 0.3493, 0.3315, 0.4304, 0.3315, 0.4304, 0.663, 0.7797, 0.3315, 0.7797, -8.42e-09, 0.8608, -8.42e-09, 0.8608, 0.3315, 0.6861, 0.3315, 0.6861, -8.42e-09, 0.7797, -8.42e-09, 0.7797, 0.3315, 0.605, 0.3315, 0.605, -8.42e-09, 0.6861, -8.42e-09, 0.6861, 0.3315, 0.7797, 0.663, 0.7797, 0.3315, 0.8608, 0.3315, 0.8608, 0.663, 0.6861, 0.663, 0.6861, 0.3315, 0.7797, 0.3315, 0.7797, 0.663, 0.605, 0.663, 0.605, 0.3315, 0.6861, 0.3315, 0.6861, 0.663, 0.524, 0.3315, 0.524, -8.42e-09, 0.605, -8.42e-09, 0.605, 0.3315, 0.4304, 0.3315, 0.4304, -8.42e-09, 0.524, -8.42e-09, 0.524, 0.3315, 0.4915, 0.9644, 0.4915, 0.663, 0.5523, 0.663, 0.5523, 0.9644, 0.5523, 0.9644, 0.5523, 0.663, 0.605, 0.663, 0.605, 0.9644, 0.8321, 0.9644, 0.8321, 0.663, 0.8848, 0.663, 0.8848, 0.9644, 0.8848, 0.9644, 0.8848, 0.663, 0.9456, 0.663, 0.9456, 0.9644, 0.9456, 0.9644, 0.9456, 0.663, 0.9983, 0.663, 0.9983, 0.9644, 0.0, 1.0, 0.0, 0.6986, 0.05269, 0.6986, 0.05269, 1.0, 0.05269, 1.0, 0.05269, 0.6986, 0.1135, 0.6986, 0.1135, 1.0, 0.1135, 1.0, 0.1135, 0.6986, 0.1662, 0.6986, 0.1662, 1.0, 0.1662, 1.0, 0.1662, 0.6986, 0.2189, 0.6986, 0.2189, 1.0, 0.2189, 1.0, 0.2189, 0.6986, 0.2797, 0.6986, 0.2797, 1.0, 0.2797, 1.0, 0.2797, 0.6986, 0.3324, 0.6986, 0.3324, 1.0, 0.4388, 0.9644, 0.4388, 0.663, 0.4915, 0.663, 0.4915, 0.9644, 0.6355, 0.8596, 0.605, 0.807, 0.605, 0.7461, 0.6355, 0.6934, 0.6881, 0.663, 0.749, 0.663, 0.8017, 0.6934, 0.8321, 0.7461, 0.8321, 0.807, 0.8017, 0.8596, 0.749, 0.8901, 0.6881, 0.8901])
me_cylinder_001.materials.append(mat_chaircylindermaterial)
me_cylinder_001.update()
me_plane_001 = bpy.data.meshes.new('Plane.001')
me_plane_001.from_pydata([(0.1675, -0.25, -0.01986), (0.1793, -0.1667, -0.0315), (0.1852, -0.08333, -0.03711), (0.1856, 0.0, -0.04122), (-0.075, -0.25, -0.01986), (0.008333, -0.25, -0.01986), (0.09167, -0.25, -0.01986), (0.09167, -0.1667, -0.0315), (0.008333, -0.1667, -0.0315), (-0.075, -0.1667, -0.0315), (0.09167, -0.08333, -0.03711), (0.008333, -0.08333, -0.03853), (-0.075, -0.08333, -0.04025), (0.09167, 0.0, -0.03452), (0.008333, 0.0, -0.03769), (-0.075, 0.0, -0.03944), (-0.075, -0.1667, 0.03523), (-0.075, -0.08333, 0.01412), (-0.075, 0.0, 0.002682), (0.09167, -0.25, 0.05514), (0.008333, -0.25, 0.05506), (-0.075, -0.25, 0.05468), (0.1807, -2.852e-09, 0.01967), (0.1812, -0.08333, 0.0256), (0.1776, -0.1667, 0.03841), (0.1682, -0.25, 0.05683), (0.09167, -0.1667, 0.03603), (0.008333, -0.1667, 0.03087), (0.09167, -0.08333, 0.02094), (0.008333, -0.08333, 0.01556), (0.09167, 0.0, 0.01307), (0.008333, 0.0, 0.007669), (-0.325, -0.25, -0.01986), (-0.325, -0.1667, -0.0315), (-0.325, -0.08333, -0.03711), (-0.325, 0.0, -0.04122), (-0.1583, -0.25, -0.01986), (-0.2417, -0.25, -0.01986), (-0.2417, -0.1667, -0.0315), (-0.1583, -0.1667, -0.0315), (-0.2417, -0.08333, -0.03711), (-0.1583, -0.08333, -0.03853), (-0.2417, 0.0, -0.03452), (-0.1583, 0.0, -0.03769), (-0.2417, -0.25, 0.05514), (-0.1583, -0.25, 0.05506), (-0.2972, 0.0, 0.01633), (-0.2981, -0.08333, 0.01981), (-0.3004, -0.1667, 0.02819), (-0.3029, -0.25, 0.03953), (-0.2417, -0.1667, 0.04219), (-0.1583, -0.1667, 0.03761), (-0.2417, -0.08333, 0.0318), (-0.1583, -0.08333, 0.0202), (-0.2417, 0.0, 0.02522), (-0.1583, 0.0, 0.009927)], [], [(6, 7, 1, 0), (7, 10, 2, 1), (10, 13, 3, 2), (12, 15, 14, 11), (11, 14, 13, 10), (9, 12, 11, 8), (8, 11, 10, 7), (4, 9, 8, 5), (5, 8, 7, 6), (3, 22, 23, 2), (6, 19, 20, 5), (0, 25, 19, 6), (2, 23, 24, 1), (5, 20, 21, 4), (1, 24, 25, 0), (17, 29, 31, 18), (17, 16, 27, 29), (21, 20, 27, 16), (29, 28, 30, 31), (27, 26, 28, 29), (20, 19, 26, 27), (22, 30, 28, 23), (23, 28, 26, 24), (19, 25, 24, 26), (37, 32, 33, 38), (38, 33, 34, 40), (40, 34, 35, 42), (12, 41, 43, 15), (41, 40, 42, 43), (9, 39, 41, 12), (39, 38, 40, 41), (4, 36, 39, 9), (36, 37, 38, 39), (35, 34, 47, 46), (37, 36, 45, 44), (32, 37, 44, 49), (34, 33, 48, 47), (36, 4, 21, 45), (33, 32, 49, 48), (17, 18, 55, 53), (17, 53, 51, 16), (21, 16, 51, 45), (53, 55, 54, 52), (51, 53, 52, 50), (45, 51, 50, 44), (46, 47, 52, 54), (47, 48, 50, 52), (44, 50, 48, 49)])
me_plane_001.polygons.foreach_set('use_smooth', [True] * 48)
_uv = me_plane_001.uv_layers.new(name='UVMap')
_uv.uv.foreach_set('vector', [0.3809, 0.1426, 0.2534, 0.1426, 0.2534, 0.009493, 0.3809, 0.02753, 0.2534, 0.1426, 0.1266, 0.1426, 0.1266, 0.0006003, 0.2534, 0.009493, 0.1266, 0.1426, 0.0007145, 0.1426, 1.819e-07, 4.46e-08, 0.1266, 0.0006003, 0.1263, 0.3956, 0.0001894, 0.3956, 0.0003758, 0.2691, 0.1265, 0.2691, 0.1265, 0.2691, 0.0003758, 0.2691, 0.0007145, 0.1426, 0.1266, 0.1426, 0.2534, 0.3956, 0.1263, 0.3956, 0.1265, 0.2691, 0.2534, 0.2691, 0.2534, 0.2691, 0.1265, 0.2691, 0.1266, 0.1426, 0.2534, 0.1426, 0.3809, 0.3956, 0.2534, 0.3956, 0.2534, 0.2691, 0.3809, 0.2691, 0.3809, 0.2691, 0.2534, 0.2691, 0.2534, 0.1426, 0.3809, 0.1426, 0.9788, 0.3976, 0.8871, 0.3841, 0.8963, 0.2579, 0.9907, 0.2717, 0.7684, 0.1162, 0.8823, 0.1162, 0.8822, 0.2427, 0.7684, 0.2427, 0.7684, 0.001125, 0.8849, -2.156e-08, 0.8823, 0.1162, 0.7684, 0.1162, 0.9907, 0.2717, 0.8963, 0.2579, 0.8949, 0.1298, 1.0, 0.1449, 0.7684, 0.2427, 0.8822, 0.2427, 0.8816, 0.3692, 0.7684, 0.3692, 1.0, 0.1449, 0.8949, 0.1298, 0.8849, -5.059e-08, 1.0, 0.01629, 0.6408, 0.3893, 0.6405, 0.2628, 0.7673, 0.2626, 0.7684, 0.3893, 0.6408, 0.3893, 0.5108, 0.3889, 0.5119, 0.2626, 0.6405, 0.2628, 0.3811, 0.3886, 0.3811, 0.2621, 0.5119, 0.2626, 0.5108, 0.3889, 0.6405, 0.2628, 0.6393, 0.1361, 0.766, 0.1359, 0.7673, 0.2626, 0.5119, 0.2626, 0.5107, 0.1359, 0.6393, 0.1361, 0.6405, 0.2628, 0.3811, 0.2621, 0.3812, 0.1356, 0.5107, 0.1359, 0.5119, 0.2626, 0.7645, 0.0006168, 0.766, 0.1359, 0.6393, 0.1361, 0.6382, 3.053e-08, 0.6382, 3.053e-08, 0.6393, 0.1361, 0.5107, 0.1359, 0.5102, 0.005389, 0.3812, 0.1356, 0.3809, 0.01943, 0.5102, 0.005389, 0.5107, 0.1359, 0.3809, 0.6486, 0.3809, 0.7751, 0.2534, 0.7751, 0.2534, 0.6486, 0.2534, 0.6486, 0.2534, 0.7751, 0.1266, 0.7751, 0.1266, 0.6486, 0.1266, 0.6486, 0.1266, 0.7751, -6.424e-09, 0.7751, 0.0007144, 0.6486, 0.1263, 0.3956, 0.1265, 0.5221, 0.0003757, 0.5221, 0.0001894, 0.3956, 0.1265, 0.5221, 0.1266, 0.6486, 0.0007144, 0.6486, 0.0003757, 0.5221, 0.2534, 0.3956, 0.2534, 0.5221, 0.1265, 0.5221, 0.1263, 0.3956, 0.2534, 0.5221, 0.2534, 0.6486, 0.1266, 0.6486, 0.1265, 0.5221, 0.3809, 0.3956, 0.3809, 0.5221, 0.2534, 0.5221, 0.2534, 0.3956, 0.3809, 0.5221, 0.3809, 0.6486, 0.2534, 0.6486, 0.2534, 0.5221, 0.8905, 0.7859, 0.8866, 0.6594, 0.9819, 0.6523, 0.9872, 0.7788, 0.7684, 0.6222, 0.7684, 0.4957, 0.8822, 0.4957, 0.8823, 0.6222, 0.7684, 0.7487, 0.7684, 0.6222, 0.8823, 0.6222, 0.8586, 0.7151, 0.8866, 0.6594, 0.8849, 0.5326, 0.9826, 0.5251, 0.9819, 0.6523, 0.7684, 0.4957, 0.7684, 0.3692, 0.8816, 0.3692, 0.8822, 0.4957, 0.8849, 0.5326, 0.8914, 0.4051, 0.9872, 0.3976, 0.9826, 0.5251, 0.6408, 0.3893, 0.7684, 0.3893, 0.7666, 0.5154, 0.6392, 0.5155, 0.6408, 0.3893, 0.6392, 0.5155, 0.5101, 0.5152, 0.5108, 0.3889, 0.3811, 0.3886, 0.5108, 0.3889, 0.5101, 0.5152, 0.381, 0.515, 0.6392, 0.5155, 0.7666, 0.5154, 0.7627, 0.6413, 0.6363, 0.6415, 0.5101, 0.5152, 0.6392, 0.5155, 0.6363, 0.6415, 0.5089, 0.6415, 0.381, 0.515, 0.5101, 0.5152, 0.5089, 0.6415, 0.3809, 0.6415, 0.7648, 0.7259, 0.6392, 0.7277, 0.6363, 0.6415, 0.7627, 0.6413, 0.6392, 0.7277, 0.5123, 0.7312, 0.5089, 0.6415, 0.6363, 0.6415, 0.3809, 0.6415, 0.5089, 0.6415, 0.5123, 0.7312, 0.3846, 0.735])
me_plane_001.materials.append(mat_chairseatmaterial)
me_plane_001.update()
me_cube_002 = bpy.data.meshes.new('Cube.002')
me_cube_002.from_pydata([(-0.075, -0.075, -0.1172), (-0.1655, -0.075, -0.03452), (-0.075, 0.075, -0.1172), (-0.1655, 0.075, -0.03452), (0.075, -0.075, -0.1172), (0.1305, -0.075, -0.03452), (0.075, 0.075, -0.1172), (0.1305, 0.075, -0.03452)], [], [(0, 1, 3, 2), (2, 3, 7, 6), (6, 7, 5, 4), (4, 5, 1, 0), (2, 6, 4, 0), (7, 3, 1, 5)])
me_cube_002.polygons.foreach_set('use_smooth', [True] * 6)
_uv = me_cube_002.uv_layers.new(name='UVMap')
_uv.uv.foreach_set('vector', [4.936e-08, 0.1944, 6.403e-08, 4.834e-15, 0.3223, 2.433e-08, 0.3223, 0.1944, 0.8223, 0.4415, 0.6446, 0.6359, 0.6446, -4.739e-08, 0.8223, 0.1192, 0.3223, 0.5167, 0.3223, 0.6359, 1.602e-08, 0.6359, 2.502e-08, 0.5167, 1.0, 0.5167, 0.8223, 0.6359, 0.8223, -1.953e-09, 1.0, 0.1944, 0.3223, 0.1944, 0.3223, 0.5167, 2.502e-08, 0.5167, 4.936e-08, 0.1944, 0.6446, -1.537e-08, 0.6446, 0.6359, 0.3223, 0.6359, 0.3223, -3.97e-08])
me_cube_002.materials.append(mat_chairtechnicboxmaterial)
me_cube_002.update()
me_cube_003 = bpy.data.meshes.new('Cube.003')
me_cube_003.from_pydata([(0.1589, 0.2483, -0.03782), (0.2117, 0.2483, 0.7924), (0.2642, 0.2483, -0.04888), (0.317, 0.2483, 0.7813), (0.1756, 0.1241, -0.03957), (0.1819, -7.588e-09, -0.04023), (0.2347, 7.588e-09, 0.79), (0.2284, 0.1241, 0.7906), (0.2871, 7.588e-09, -0.05129), (0.2808, 0.1241, -0.05063), (0.3336, 0.1241, 0.7796), (0.3399, -7.588e-09, 0.7789), (0.2033, 0.2483, 0.6797), (0.1827, 0.2483, 0.5571), (0.1525, 0.2483, 0.441), (0.1531, 0.2483, 0.0688), (0.3085, 0.2483, 0.6686), (0.2879, 0.2483, 0.546), (0.2577, 0.2483, 0.43), (0.2583, 0.2483, 0.05774), (0.3252, 0.1241, 0.6669), (0.3046, 0.1241, 0.5443), (0.2743, 0.1241, 0.4282), (0.2749, 0.1241, 0.05599), (0.3315, -5.407e-09, 0.6662), (0.3109, -3.012e-09, 0.5436), (0.2807, -7.233e-10, 0.4276), (0.2812, 5.059e-09, 0.05533), (0.2263, 5.407e-09, 0.6773), (0.2057, 3.012e-09, 0.5547), (0.1754, 7.233e-10, 0.4386), (0.176, -5.059e-09, 0.06639), (0.22, 0.1241, 0.6779), (0.1993, 0.1241, 0.5553), (0.1691, 0.1241, 0.4393), (0.1697, 0.1241, 0.06705), (0.1257, 0.2483, 0.156), (0.2285, 0.2483, 0.1452), (0.2452, 0.1241, 0.1434), (0.2515, 3.794e-09, 0.1428), (0.1487, -3.794e-09, 0.1536), (0.1424, 0.1241, 0.1542), (0.1143, 0.2483, 0.2123), (0.1243, 0.2483, 0.3491), (0.1117, 0.2483, 0.2792), (0.1473, -1.1e-09, 0.3467), (0.1372, -3.794e-09, 0.21), (0.1347, -2.371e-09, 0.2768), (0.141, 0.1241, 0.3473), (0.1309, 0.1241, 0.2106), (0.1284, 0.1241, 0.2774), (0.2295, 0.2483, 0.3381), (0.2186, 0.2483, 0.1992), (0.2167, 0.2483, 0.2675), (0.2352, 0.1241, 0.1975), (0.2462, 0.1241, 0.3363), (0.2333, 0.1241, 0.2658), (0.2415, 3.228e-09, 0.1969), (0.2525, 2.846e-09, 0.3356), (0.2396, 2.846e-09, 0.2651)], [], [(32, 7, 1, 12), (12, 1, 3, 16), (3, 1, 7, 10), (10, 7, 6, 11), (0, 2, 9, 4), (4, 9, 8, 5), (16, 3, 10, 20), (20, 10, 11, 24), (28, 6, 7, 32), (5, 31, 35, 4), (30, 29, 33, 34), (29, 28, 32, 33), (9, 23, 27, 8), (22, 21, 25, 26), (21, 20, 24, 25), (2, 19, 23, 9), (18, 17, 21, 22), (17, 16, 20, 21), (0, 15, 19, 2), (14, 13, 17, 18), (13, 12, 16, 17), (4, 35, 15, 0), (34, 33, 13, 14), (33, 32, 12, 13), (35, 41, 36, 15), (15, 36, 37, 19), (19, 37, 38, 23), (23, 38, 39, 27), (31, 40, 41, 35), (53, 44, 43, 51), (45, 48, 50, 47), (47, 50, 49, 46), (48, 43, 44, 50), (50, 44, 42, 49), (48, 34, 14, 43), (41, 49, 42, 36), (45, 30, 34, 48), (40, 46, 49, 41), (37, 36, 42, 52), (53, 52, 42, 44), (55, 58, 59, 56), (56, 59, 57, 54), (51, 55, 56, 53), (53, 56, 54, 52), (51, 18, 22, 55), (37, 52, 54, 38), (18, 51, 43, 14), (55, 22, 26, 58), (38, 54, 57, 39)])
me_cube_003.polygons.foreach_set('use_smooth', [True] * 49)
_uv = me_cube_003.uv_layers.new(name='UVMap')
_uv.uv.foreach_set('vector', [0.4542, 0.1361, 0.4541, 0.0009573, 0.6037, 4.378e-08, 0.6039, 0.1351, 0.6901, 0.1352, 0.6916, -4.992e-08, 0.818, 0.005212, 0.8165, 0.1404, 0.8241, 0.3216, 0.9501, 0.3099, 0.9439, 0.4595, 0.818, 0.4712, 0.818, 0.4712, 0.9439, 0.4595, 0.9501, 0.608, 0.8241, 0.6197, 0.818, 8.745e-09, 0.9439, 0.01171, 0.9501, 0.1614, 0.8241, 0.1496, 0.8241, 0.1496, 0.9501, 0.1614, 0.9439, 0.3099, 0.818, 0.2981, 0.007307, 0.1351, 0.007444, -1.226e-08, 0.1571, 0.0009517, 0.157, 0.1361, 0.157, 0.1361, 0.1571, 0.0009517, 0.3056, 0.001138, 0.3055, 0.1362, 0.3057, 0.1362, 0.3056, 0.001138, 0.4541, 0.0009573, 0.4542, 0.1361, 0.3056, 0.9957, 0.307, 0.8686, 0.4555, 0.8684, 0.4541, 0.9955, 0.3097, 0.4239, 0.3071, 0.2837, 0.4556, 0.2836, 0.4582, 0.4237, 0.3071, 0.2837, 0.3057, 0.1362, 0.4542, 0.1361, 0.4556, 0.2836, 0.1571, 0.9955, 0.1557, 0.8685, 0.3042, 0.8686, 0.3056, 0.9957, 0.153, 0.4238, 0.1555, 0.2836, 0.304, 0.2838, 0.3015, 0.4239, 0.1555, 0.2836, 0.157, 0.1361, 0.3055, 0.1362, 0.304, 0.2838, 0.007444, 0.9946, 0.00605, 0.8675, 0.1557, 0.8685, 0.1571, 0.9955, 0.003379, 0.4228, 0.005895, 0.2826, 0.1555, 0.2836, 0.153, 0.4238, 0.005895, 0.2826, 0.007307, 0.1351, 0.157, 0.1361, 0.1555, 0.2836, 0.6916, 0.9948, 0.6765, 0.868, 0.8029, 0.8732, 0.818, 1.0, 0.6475, 0.4238, 0.6748, 0.283, 0.8012, 0.2882, 0.7739, 0.429, 0.6748, 0.283, 0.6901, 0.1352, 0.8165, 0.1404, 0.8012, 0.2882, 0.4541, 0.9955, 0.4555, 0.8684, 0.6051, 0.8675, 0.6037, 0.9946, 0.4582, 0.4237, 0.4556, 0.2836, 0.6053, 0.2826, 0.6078, 0.4228, 0.4556, 0.2836, 0.4542, 0.1361, 0.6039, 0.1351, 0.6053, 0.2826, 0.4555, 0.8684, 0.4591, 0.7657, 0.6087, 0.7647, 0.6051, 0.8675, 0.6765, 0.868, 0.6372, 0.766, 0.7607, 0.7711, 0.8029, 0.8732, 0.00605, 0.8675, 0.002161, 0.7646, 0.1518, 0.7655, 0.1557, 0.8685, 0.1557, 0.8685, 0.1518, 0.7655, 0.3003, 0.7657, 0.3042, 0.8686, 0.307, 0.8686, 0.3106, 0.7658, 0.4591, 0.7657, 0.4555, 0.8684, 0.7373, 0.626, 0.6111, 0.6201, 0.6209, 0.5356, 0.7473, 0.5408, 0.3121, 0.5352, 0.4606, 0.535, 0.4615, 0.6191, 0.313, 0.6193, 0.313, 0.6193, 0.4615, 0.6191, 0.4608, 0.6989, 0.3123, 0.699, 0.4606, 0.535, 0.6103, 0.534, 0.6111, 0.6182, 0.4615, 0.6191, 0.4615, 0.6191, 0.6111, 0.6182, 0.6104, 0.698, 0.4608, 0.6989, 0.4606, 0.535, 0.4582, 0.4237, 0.6078, 0.4228, 0.6103, 0.534, 0.4591, 0.7657, 0.4608, 0.6989, 0.6104, 0.698, 0.6087, 0.7647, 0.3121, 0.5352, 0.3097, 0.4239, 0.4582, 0.4237, 0.4606, 0.535, 0.3106, 0.7658, 0.3123, 0.699, 0.4608, 0.6989, 0.4591, 0.7657, 0.7607, 0.7711, 0.6372, 0.766, 0.6192, 0.6997, 0.7447, 0.7074, 0.7373, 0.626, 0.7447, 0.7074, 0.6192, 0.6997, 0.6111, 0.6201, 0.1506, 0.5351, 0.2991, 0.5353, 0.2981, 0.6201, 0.1496, 0.62, 0.1496, 0.62, 0.2981, 0.6201, 0.2988, 0.7016, 0.1503, 0.7014, 0.0009224, 0.5341, 0.1506, 0.5351, 0.1496, 0.62, 3.44e-08, 0.619, 3.44e-08, 0.619, 0.1496, 0.62, 0.1503, 0.7014, 0.0006859, 0.7005, 0.0009224, 0.5341, 0.003379, 0.4228, 0.153, 0.4238, 0.1506, 0.5351, 0.002161, 0.7646, 0.0006859, 0.7005, 0.1503, 0.7014, 0.1518, 0.7655, 0.7739, 0.429, 0.7473, 0.5408, 0.6209, 0.5356, 0.6475, 0.4238, 0.1506, 0.5351, 0.153, 0.4238, 0.3015, 0.4239, 0.2991, 0.5353, 0.1518, 0.7655, 0.1503, 0.7014, 0.2988, 0.7016, 0.3003, 0.7657])
me_cube_003.materials.append(mat_chairbackrestmaterial)
me_cube_003.update()
me_cube_004 = bpy.data.meshes.new('Cube.004')
me_cube_004.from_pydata([(-0.06518, -0.2872, -0.03732), (-0.06518, -0.1448, -0.03732), (-0.06518, -0.1448, -0.02232), (-0.005182, -0.2872, -0.03732), (-0.005182, -0.1448, -0.03732), (-0.005182, -0.1448, -0.02232), (-0.06518, -0.2722, -0.02232), (-0.005182, -0.2722, -0.02232), (-0.005182, -0.2722, 0.1527), (-0.005182, -0.2872, 0.1527), (-0.06518, -0.2872, 0.1527), (-0.06518, -0.2722, 0.1527), (-0.07701, -0.2967, 0.02694), (-0.07701, -0.2967, 0.2205), (-0.07701, -0.2625, 0.02694), (-0.07701, -0.2625, 0.2205), (0.006744, -0.2967, 0.02694), (0.006744, -0.2967, 0.2205), (0.006744, -0.2625, 0.02694), (0.006744, -0.2625, 0.2205), (0.02916, -0.2473, 0.2515), (0.02916, -0.3119, 0.2515), (-0.1131, -0.3114, 0.2515), (-0.1131, -0.2479, 0.2515), (-0.1775, -0.3238, 0.2515), (-0.1775, -0.2355, 0.2515), (0.08641, -0.2335, 0.2515), (0.08641, -0.3258, 0.2515), (-0.1705, -0.3215, 0.2815), (-0.1705, -0.2377, 0.2815), (0.07981, -0.2358, 0.2815), (0.07981, -0.3235, 0.2815), (0.02541, -0.3323, 0.2815), (-0.1097, -0.3314, 0.2815), (0.02916, -0.3351, 0.2515), (-0.1131, -0.3341, 0.2515), (-0.1131, -0.2252, 0.2515), (0.02916, -0.2241, 0.2515), (-0.1097, -0.2279, 0.2815), (0.02541, -0.2269, 0.2815), (-0.04214, -0.3319, 0.2815), (-0.04195, -0.3346, 0.2515), (-0.04195, -0.2247, 0.2515), (-0.04214, -0.2274, 0.2815)], [], [(1, 2, 5, 4), (0, 10, 11, 6), (7, 3, 4, 5), (1, 4, 3, 0), (5, 2, 6, 7), (0, 6, 2, 1), (8, 11, 10, 9), (7, 6, 11, 8), (3, 9, 10, 0), (3, 7, 8, 9), (12, 13, 15, 14), (18, 19, 17, 16), (14, 15, 19, 18), (16, 17, 13, 12), (14, 18, 16, 12), (13, 17, 21, 22), (19, 20, 21, 17), (21, 20, 26, 27), (27, 26, 30, 31), (23, 22, 24, 25), (42, 23, 36), (30, 39, 32, 31), (25, 24, 28, 29), (24, 35, 33, 28), (26, 37, 39, 30), (13, 22, 23, 15), (40, 41, 34, 32), (32, 34, 27, 31), (20, 23, 42, 37), (34, 21, 27), (43, 42, 36, 38), (38, 36, 25, 29), (37, 26, 20), (22, 41, 35), (40, 43, 38, 33), (33, 38, 29, 28), (32, 39, 43, 40), (39, 37, 42, 43), (41, 22, 21, 34), (33, 35, 41, 40), (15, 23, 20, 19), (35, 24, 22), (36, 23, 25)])
me_cube_004.polygons.foreach_set('use_smooth', [True] * 43)
me_cube_004.polygons.foreach_set('material_index', [1, 1, 1, 1, 1, 1, 1, 1, 1, 1, 0, 0, 0, 0, 0, 0, 0, 0, 0, 0, 0, 0, 0, 0, 0, 0, 0, 0, 0, 0, 0, 0, 0, 0, 0, 0, 0, 0, 0, 0, 0, 0, 0])
_uv = me_cube_004.uv_layers.new(name='UVMap')
_uv.uv.foreach_set('vector', [0.5753, 0.6849, 0.5342, 0.6849, 0.5342, 0.5205, 0.5753, 0.5205, 0.0, 0.5205, 0.0, 0.0, 0.0411, 0.0, 0.0411, 0.4795, 0.7391, 0.4795, 0.7802, 0.5205, 0.3901, 0.5205, 0.3901, 0.4795, 0.3288, 0.9107, 0.1644, 0.9107, 0.1644, 0.5205, 0.3288, 0.5205, 0.4932, 0.8696, 0.3288, 0.8696, 0.3288, 0.5205, 0.4932, 0.5205, 0.0, 0.5205, 0.0411, 0.4795, 0.3901, 0.4795, 0.3901, 0.5205, 0.5342, 0.5205, 0.5342, 0.6849, 0.4932, 0.6849, 0.4932, 0.5205, 0.1644, 1.0, 0.0, 1.0, 0.0, 0.5205, 0.1644, 0.5205, 0.7802, 0.5205, 0.7802, 0.0, 0.9446, 0.0, 0.9446, 0.5205, 0.7802, 0.5205, 0.7391, 0.4795, 0.7391, 0.0, 0.7802, 0.0, 0.3581, 0.8778, 0.3581, 0.4729, 0.43, 0.4729, 0.43, 0.8778, 0.254, 0.9378, 0.254, 0.5327, 0.326, 0.5327, 0.326, 0.9378, 0.07584, 0.4729, 0.07584, 0.06543, 0.2522, 0.06544, 0.2522, 0.4729, 0.3467, 0.4729, 0.3467, 0.06544, 0.5231, 0.06543, 0.5231, 0.4729, 0.502, 0.4729, 0.502, 0.6493, 0.43, 0.6493, 0.43, 0.4729, 0.5231, 0.06543, 0.3467, 0.06544, 0.2995, 1.021e-07, 0.5989, 7.863e-08, 0.254, 0.5327, 0.222, 0.4729, 0.3581, 0.4729, 0.326, 0.5327, 0.7838, 0.1206, 0.6477, 0.1206, 0.6185, 3.174e-08, 0.813, 1.706e-08, 0.5989, 0.4729, 0.5989, 0.6674, 0.5346, 0.6625, 0.5346, 0.4778, 0.6489, 0.42, 0.7825, 0.42, 0.8087, 0.5557, 0.6228, 0.5557, 0.6, 0.2703, 0.6489, 0.42, 0.6011, 0.42, 0.01863, 1.0, 4.1e-09, 0.8855, 0.222, 0.8855, 0.2033, 1.0, 0.6634, 0.5557, 0.6634, 0.7415, 0.5989, 0.7369, 0.5989, 0.5603, 0.8958, 0.5557, 0.8959, 0.42, 0.9591, 0.4129, 0.959, 0.541, 0.8958, -1.104e-08, 0.8957, 0.1205, 0.8326, 0.1284, 0.8327, 0.01392, 0.7517, 0.3441, 0.7825, 0.42, 0.6489, 0.42, 0.6798, 0.3441, 0.9591, 0.2707, 0.8959, 0.2702, 0.8959, 0.1205, 0.9591, 0.1284, 0.9591, 0.1284, 0.8959, 0.1205, 0.8958, 2.37e-08, 0.959, 0.01392, 0.6477, 0.1206, 0.6489, 0.42, 0.6, 0.2703, 0.5989, 0.1206, 0.8326, 0.1206, 0.7838, 0.1206, 0.813, 1.706e-08, 0.8326, 0.2707, 0.8957, 0.2702, 0.8957, 0.42, 0.8326, 0.4129, 0.8326, 0.4129, 0.8957, 0.42, 0.8958, 0.5557, 0.8327, 0.541, 0.5989, 0.1206, 0.6185, 3.174e-08, 0.6477, 0.1206, 0.7825, 0.42, 0.8315, 0.2703, 0.8304, 0.42, 0.2209, 0.7432, 0.001016, 0.7432, 0.002032, 0.601, 0.2199, 0.601, 0.2199, 0.601, 0.002032, 0.601, 0.02271, 0.4729, 0.1992, 0.4729, 0.222, 0.8855, 4.1e-09, 0.8855, 0.001016, 0.7432, 0.2209, 0.7432, 0.8326, 0.1284, 0.8957, 0.1205, 0.8957, 0.2702, 0.8326, 0.2707, 0.8315, 0.2703, 0.7825, 0.42, 0.7838, 0.1206, 0.8326, 0.1206, 0.9591, 0.4129, 0.8959, 0.42, 0.8959, 0.2702, 0.9591, 0.2707, 0.07584, 0.06543, -5.61e-13, 6.275e-08, 0.2995, 4.184e-08, 0.2522, 0.06544, 0.8304, 0.42, 0.8087, 0.5557, 0.7825, 0.42, 0.6011, 0.42, 0.6489, 0.42, 0.6228, 0.5557])
me_cube_004.materials.append(mat_chairarmrestmaterial)
me_cube_004.materials.append(mat_chairarmrestholdermaterial)
me_cube_004.update()

# ---- objects
ob_chair = bpy.data.objects.new('Chair', me_cylinder)
ob_wheel1 = bpy.data.objects.new('Wheel1', me_cylinder_002)
ob_wheel2 = bpy.data.objects.new('Wheel2', me_cylinder_004)
ob_wheel3 = bpy.data.objects.new('Wheel3', me_cylinder_006)
ob_wheel4 = bpy.data.objects.new('Wheel4', me_cylinder_008)
ob_wheel5 = bpy.data.objects.new('Wheel5', me_cylinder_010)
ob_pressure_cylinder = bpy.data.objects.new('Pressure Cylinder', me_cylinder_001)
ob_seat_area = bpy.data.objects.new('Seat Area', me_plane_001)
ob_technic_box = bpy.data.objects.new('Technic Box', me_cube_002)
ob_back_rest = bpy.data.objects.new('Back Rest', me_cube_003)
ob_arm_rests = bpy.data.objects.new('Arm Rests', me_cube_004)

# ---- transforms, parenting, visibility, modifiers, constraints
ob_chair.location = (0.0, 0.0, 0.1878)
_m = ob_chair.modifiers.new('Bevel', 'BEVEL')
_m.width = 0.01
_m.width_pct = 0.01
_m.limit_method = 'WEIGHT'
_m.miter_outer = 'MITER_PATCH'
_m = ob_chair.modifiers.new('Smooth by Angle.001', 'NODES')
_m.node_group = ng_smooth_by_angle_001
_gi = [s.identifier for s in ng_smooth_by_angle_001.interface.items_tree if s.item_type == 'SOCKET' and s.in_out == 'INPUT']
_m[_gi[1]] = 0.6545  # Angle
_m.use_pin_to_last = True
_m.show_group_selector = False
ob_wheel1.parent = ob_chair
ob_wheel1.matrix_parent_inverse = Matrix(((1.0, -0.0, 0.0, -0.0), (-0.0, 1.0, -0.0, 0.0), (0.0, -0.0, 1.0, -0.1878), (-0.0, 0.0, -0.0, 1.0)))
ob_wheel1.location = (-0.3975, 1.753e-08, 0.09)
ob_wheel1.rotation_euler = (0.0, -0.0, -3.34)
_m = ob_wheel1.modifiers.new('Bevel', 'BEVEL')
_m.width = 0.0075
_m.width_pct = 0.0075
_m.limit_method = 'WEIGHT'
_m = ob_wheel1.modifiers.new('Smooth by Angle.001', 'NODES')
_m.node_group = ng_smooth_by_angle_001
_gi = [s.identifier for s in ng_smooth_by_angle_001.interface.items_tree if s.item_type == 'SOCKET' and s.in_out == 'INPUT']
_m[_gi[1]] = 0.6981  # Angle
_m.use_pin_to_last = True
_m.show_group_selector = False
ob_wheel2.parent = ob_chair
ob_wheel2.matrix_parent_inverse = Matrix(((1.0, -0.0, 0.0, -0.0), (-0.0, 1.0, -0.0, 0.0), (0.0, -0.0, 1.0, -0.1878), (-0.0, 0.0, -0.0, 1.0)))
ob_wheel2.location = (-0.1228, 0.378, 0.09)
ob_wheel2.rotation_euler = (0.0, 0.0, -1.745)
_m = ob_wheel2.modifiers.new('Bevel', 'BEVEL')
_m.width = 0.0075
_m.width_pct = 0.0075
_m.limit_method = 'WEIGHT'
_m = ob_wheel2.modifiers.new('Smooth by Angle.001', 'NODES')
_m.node_group = ng_smooth_by_angle_001
_gi = [s.identifier for s in ng_smooth_by_angle_001.interface.items_tree if s.item_type == 'SOCKET' and s.in_out == 'INPUT']
_m[_gi[1]] = 0.6981  # Angle
_m.use_pin_to_last = True
_m.show_group_selector = False
ob_wheel3.parent = ob_chair
ob_wheel3.matrix_parent_inverse = Matrix(((1.0, -0.0, 0.0, -0.0), (-0.0, 1.0, -0.0, 0.0), (0.0, -0.0, 1.0, -0.1878), (-0.0, 0.0, -0.0, 1.0)))
ob_wheel3.location = (0.3216, 0.2336, 0.09)
ob_wheel3.rotation_euler = (0.0, 0.0, -0.6981)
_m = ob_wheel3.modifiers.new('Bevel', 'BEVEL')
_m.width = 0.0075
_m.width_pct = 0.0075
_m.limit_method = 'WEIGHT'
_m = ob_wheel3.modifiers.new('Smooth by Angle.001', 'NODES')
_m.node_group = ng_smooth_by_angle_001
_gi = [s.identifier for s in ng_smooth_by_angle_001.interface.items_tree if s.item_type == 'SOCKET' and s.in_out == 'INPUT']
_m[_gi[1]] = 0.6981  # Angle
_m.use_pin_to_last = True
_m.show_group_selector = False
ob_wheel4.parent = ob_chair
ob_wheel4.matrix_parent_inverse = Matrix(((1.0, -0.0, 0.0, -0.0), (-0.0, 1.0, -0.0, 0.0), (0.0, -0.0, 1.0, -0.1878), (-0.0, 0.0, -0.0, 1.0)))
ob_wheel4.location = (0.3216, -0.2336, 0.09)
ob_wheel4.rotation_euler = (0.0, -0.0, 0.6109)
_m = ob_wheel4.modifiers.new('Bevel', 'BEVEL')
_m.width = 0.0075
_m.width_pct = 0.0075
_m.limit_method = 'WEIGHT'
_m = ob_wheel4.modifiers.new('Smooth by Angle.001', 'NODES')
_m.node_group = ng_smooth_by_angle_001
_gi = [s.identifier for s in ng_smooth_by_angle_001.interface.items_tree if s.item_type == 'SOCKET' and s.in_out == 'INPUT']
_m[_gi[1]] = 0.6981  # Angle
_m.use_pin_to_last = True
_m.show_group_selector = False
ob_wheel5.parent = ob_chair
ob_wheel5.matrix_parent_inverse = Matrix(((1.0, -0.0, 0.0, -0.0), (-0.0, 1.0, -0.0, 0.0), (0.0, -0.0, 1.0, -0.1878), (-0.0, 0.0, -0.0, 1.0)))
ob_wheel5.location = (-0.1228, -0.378, 0.09)
ob_wheel5.rotation_euler = (0.0, -0.0, -4.625)
_m = ob_wheel5.modifiers.new('Bevel', 'BEVEL')
_m.width = 0.0075
_m.width_pct = 0.0075
_m.limit_method = 'WEIGHT'
_m = ob_wheel5.modifiers.new('Smooth by Angle.001', 'NODES')
_m.node_group = ng_smooth_by_angle_001
_gi = [s.identifier for s in ng_smooth_by_angle_001.interface.items_tree if s.item_type == 'SOCKET' and s.in_out == 'INPUT']
_m[_gi[1]] = 0.6981  # Angle
_m.use_pin_to_last = True
_m.show_group_selector = False
ob_pressure_cylinder.parent = ob_chair
ob_pressure_cylinder.matrix_parent_inverse = Matrix(((1.0, -0.0, 0.0, -0.0), (-0.0, 1.0, -0.0, 0.0), (0.0, -0.0, 1.0, -0.1878), (-0.0, 0.0, -0.0, 1.0)))
ob_pressure_cylinder.location = (0.0, 0.0, 0.3253)
ob_pressure_cylinder.rotation_euler = (0.0, 0.0, -1.571)
_m = ob_pressure_cylinder.modifiers.new('Bevel', 'BEVEL')
_m.width = 0.0075
_m.width_pct = 0.0075
_m.limit_method = 'WEIGHT'
_m = ob_pressure_cylinder.modifiers.new('Smooth by Angle.001', 'NODES')
_m.node_group = ng_smooth_by_angle_001
_gi = [s.identifier for s in ng_smooth_by_angle_001.interface.items_tree if s.item_type == 'SOCKET' and s.in_out == 'INPUT']
_m[_gi[1]] = 0.6109  # Angle
_m.use_pin_to_last = True
_m.show_group_selector = False
ob_seat_area.parent = ob_chair
ob_seat_area.matrix_parent_inverse = Matrix(((1.0, -0.0, 0.0, -0.0), (-0.0, 1.0, -0.0, 0.0), (0.0, -0.0, 1.0, -0.1878), (-0.0, 0.0, -0.0, 1.0)))
ob_seat_area.location = (0.0, 0.0, 0.55)
ob_seat_area.rotation_euler = (0.0, 0.0, -1.571)
_m = ob_seat_area.modifiers.new('Mirror', 'MIRROR')
_m.use_axis = (False, True, False)
_m = ob_seat_area.modifiers.new('Bevel', 'BEVEL')
_m.width = 0.02
_m.width_pct = 0.02
ob_technic_box.parent = ob_chair
ob_technic_box.matrix_parent_inverse = Matrix(((1.0, -0.0, 0.0, -0.0), (-0.0, 1.0, -0.0, 0.0), (0.0, -0.0, 1.0, -0.1878), (-0.0, 0.0, -0.0, 1.0)))
ob_technic_box.location = (0.0, 0.0, 0.55)
ob_technic_box.rotation_euler = (0.0, 0.0, -1.571)
_m = ob_technic_box.modifiers.new('Bevel', 'BEVEL')
_m.width = 0.015
_m.width_pct = 0.015
_m.limit_method = 'WEIGHT'
_m = ob_technic_box.modifiers.new('Smooth by Angle.001', 'NODES')
_m.node_group = ng_smooth_by_angle_001
_m.use_pin_to_last = True
_m.show_group_selector = False
ob_back_rest.parent = ob_chair
ob_back_rest.matrix_parent_inverse = Matrix(((1.0, -0.0, 0.0, -0.0), (-0.0, 1.0, -0.0, 0.0), (0.0, -0.0, 1.0, -0.1878), (-0.0, 0.0, -0.0, 1.0)))
ob_back_rest.location = (0.0, 0.0, 0.55)
ob_back_rest.rotation_euler = (0.0, 0.0, -1.571)
_m = ob_back_rest.modifiers.new('Mirror', 'MIRROR')
_m.use_axis = (False, True, False)
_m = ob_back_rest.modifiers.new('Bevel', 'BEVEL')
_m.width = 0.02
_m.width_pct = 0.02
ob_arm_rests.parent = ob_chair
ob_arm_rests.matrix_parent_inverse = Matrix(((1.0, -0.0, 0.0, -0.0), (-0.0, 1.0, -0.0, 0.0), (0.0, -0.0, 1.0, -0.1878), (-0.0, 0.0, -0.0, 1.0)))
ob_arm_rests.location = (0.0, 0.0, 0.55)
ob_arm_rests.rotation_euler = (0.0, 0.0, -1.571)
_m = ob_arm_rests.modifiers.new('Mirror', 'MIRROR')
_m.use_axis = (False, True, False)
_m = ob_arm_rests.modifiers.new('Bevel', 'BEVEL')
_m.width = 0.01
_m.width_pct = 0.01
_m.segments = 2
_m.limit_method = 'WEIGHT'
_m = ob_arm_rests.modifiers.new('Bevel.001', 'BEVEL')
_m.width = 0.01
_m.width_pct = 0.01
_m.angle_limit = 1.169

# ---- collection membership
col_collection.objects.link(ob_chair)
col_collection.objects.link(ob_wheel1)
col_collection.objects.link(ob_wheel2)
col_collection.objects.link(ob_wheel3)
col_collection.objects.link(ob_wheel4)
col_collection.objects.link(ob_wheel5)
col_collection.objects.link(ob_pressure_cylinder)
col_collection.objects.link(ob_seat_area)
col_collection.objects.link(ob_technic_box)
col_collection.objects.link(ob_back_rest)
col_collection.objects.link(ob_arm_rests)

# ---- scene / render settings (as saved in the file)
scene.frame_start = 1; scene.frame_end = 250; scene.frame_set(1)
scene.render.engine = 'BLENDER_EEVEE_NEXT'
bpy.context.view_layer.update()

# ---- added for rendering (the .blend has no active camera and no usable light): camera, sun
cam_auto = bpy.data.cameras.new('AutoCamera')
cam_auto.lens = 50.0
cam_auto.sensor_width = 36.0
cam_auto.clip_end = 1000.0
ob_auto_camera = bpy.data.objects.new('AutoCamera', cam_auto)
scene.collection.objects.link(ob_auto_camera)
ob_auto_camera.location = (1.64433, -2.03044, 2.00619)
ob_auto_camera.rotation_euler = (1.09748, -7.21219e-08, 0.694738)
scene.camera = ob_auto_camera
light_auto_sun = bpy.data.lights.new('AutoSun', 'SUN')
light_auto_sun.energy = 3.0
light_auto_sun.angle = 0.0523599
ob_auto_sun = bpy.data.objects.new('AutoSun', light_auto_sun)
scene.collection.objects.link(ob_auto_sun)
ob_auto_sun.rotation_euler = (0.872665, 0.174533, 0.523599)
bpy.context.view_layer.update()
